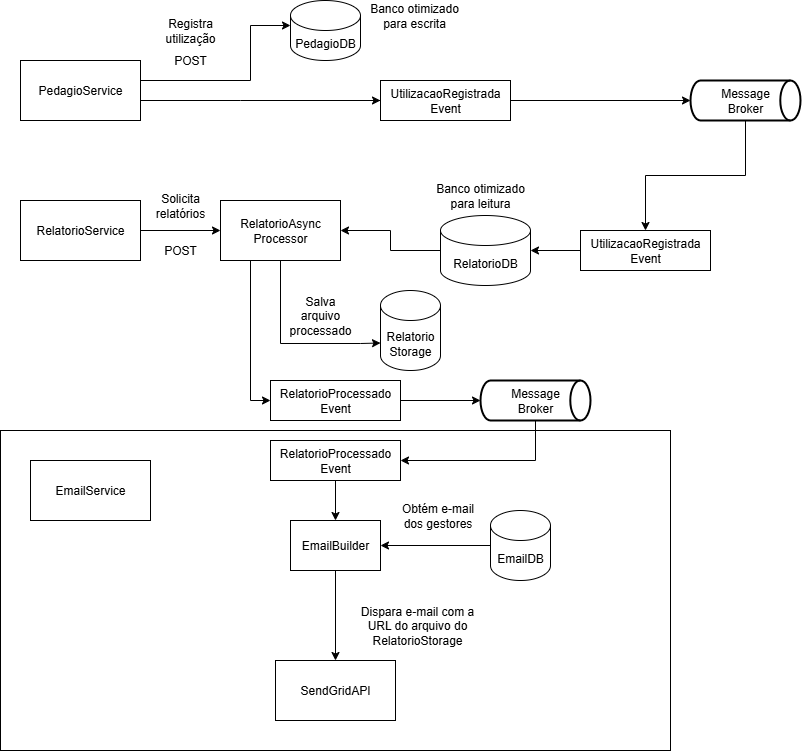

The diagram above was exported from draw.io. Its source (the exported page's mxGraphModel, read from the mxfile embedded in the PNG):
<mxGraphModel dx="1034" dy="570" grid="1" gridSize="10" guides="1" tooltips="1" connect="1" arrows="1" fold="1" page="1" pageScale="1" pageWidth="827" pageHeight="1169" math="0" shadow="0">
  <root>
    <mxCell id="0" />
    <mxCell id="1" parent="0" />
    <mxCell id="dutnss7is8ofVlxMxjSi-76" value="" style="rounded=0;whiteSpace=wrap;html=1;" parent="1" vertex="1">
      <mxGeometry y="490" width="670" height="320" as="geometry" />
    </mxCell>
    <mxCell id="dutnss7is8ofVlxMxjSi-6" value="" style="edgeStyle=orthogonalEdgeStyle;rounded=0;orthogonalLoop=1;jettySize=auto;html=1;" parent="1" source="dutnss7is8ofVlxMxjSi-1" target="dutnss7is8ofVlxMxjSi-5" edge="1">
      <mxGeometry relative="1" as="geometry">
        <Array as="points">
          <mxPoint x="250" y="140" />
          <mxPoint x="250" y="85" />
        </Array>
      </mxGeometry>
    </mxCell>
    <mxCell id="dutnss7is8ofVlxMxjSi-10" style="edgeStyle=orthogonalEdgeStyle;rounded=0;orthogonalLoop=1;jettySize=auto;html=1;" parent="1" source="dutnss7is8ofVlxMxjSi-11" target="dutnss7is8ofVlxMxjSi-9" edge="1">
      <mxGeometry relative="1" as="geometry">
        <Array as="points">
          <mxPoint x="280" y="160" />
          <mxPoint x="280" y="160" />
        </Array>
      </mxGeometry>
    </mxCell>
    <mxCell id="dutnss7is8ofVlxMxjSi-1" value="PedagioService" style="rounded=0;whiteSpace=wrap;html=1;" parent="1" vertex="1">
      <mxGeometry x="20" y="120" width="120" height="60" as="geometry" />
    </mxCell>
    <mxCell id="dutnss7is8ofVlxMxjSi-33" value="" style="edgeStyle=orthogonalEdgeStyle;rounded=0;orthogonalLoop=1;jettySize=auto;html=1;" parent="1" source="dutnss7is8ofVlxMxjSi-2" target="dutnss7is8ofVlxMxjSi-31" edge="1">
      <mxGeometry relative="1" as="geometry" />
    </mxCell>
    <mxCell id="dutnss7is8ofVlxMxjSi-2" value="RelatorioService" style="rounded=0;whiteSpace=wrap;html=1;" parent="1" vertex="1">
      <mxGeometry x="20" y="260" width="120" height="60" as="geometry" />
    </mxCell>
    <mxCell id="dutnss7is8ofVlxMxjSi-5" value="PedagioDB" style="shape=cylinder3;whiteSpace=wrap;html=1;boundedLbl=1;backgroundOutline=1;size=15;" parent="1" vertex="1">
      <mxGeometry x="290" y="60" width="70" height="60" as="geometry" />
    </mxCell>
    <mxCell id="dutnss7is8ofVlxMxjSi-46" value="" style="edgeStyle=orthogonalEdgeStyle;rounded=0;orthogonalLoop=1;jettySize=auto;html=1;" parent="1" source="dutnss7is8ofVlxMxjSi-9" target="dutnss7is8ofVlxMxjSi-13" edge="1">
      <mxGeometry relative="1" as="geometry" />
    </mxCell>
    <mxCell id="dutnss7is8ofVlxMxjSi-9" value="Message&lt;div&gt;Broker&lt;/div&gt;" style="strokeWidth=2;html=1;shape=mxgraph.flowchart.direct_data;whiteSpace=wrap;" parent="1" vertex="1">
      <mxGeometry x="690" y="140" width="110" height="40" as="geometry" />
    </mxCell>
    <mxCell id="dutnss7is8ofVlxMxjSi-12" value="" style="edgeStyle=orthogonalEdgeStyle;rounded=0;orthogonalLoop=1;jettySize=auto;html=1;" parent="1" source="dutnss7is8ofVlxMxjSi-1" target="dutnss7is8ofVlxMxjSi-11" edge="1">
      <mxGeometry relative="1" as="geometry">
        <mxPoint x="220" y="160" as="sourcePoint" />
        <mxPoint x="450" y="160" as="targetPoint" />
        <Array as="points">
          <mxPoint x="240" y="160" />
          <mxPoint x="240" y="160" />
        </Array>
      </mxGeometry>
    </mxCell>
    <mxCell id="dutnss7is8ofVlxMxjSi-11" value="UtilizacaoRegistrada&lt;div&gt;Event&lt;/div&gt;" style="rounded=0;whiteSpace=wrap;html=1;" parent="1" vertex="1">
      <mxGeometry x="380" y="140" width="130" height="40" as="geometry" />
    </mxCell>
    <mxCell id="dutnss7is8ofVlxMxjSi-25" value="" style="edgeStyle=orthogonalEdgeStyle;rounded=0;orthogonalLoop=1;jettySize=auto;html=1;" parent="1" source="dutnss7is8ofVlxMxjSi-13" target="dutnss7is8ofVlxMxjSi-15" edge="1">
      <mxGeometry relative="1" as="geometry" />
    </mxCell>
    <mxCell id="dutnss7is8ofVlxMxjSi-13" value="UtilizacaoRegistrada&lt;div&gt;Event&lt;/div&gt;" style="rounded=0;whiteSpace=wrap;html=1;" parent="1" vertex="1">
      <mxGeometry x="580" y="290" width="130" height="40" as="geometry" />
    </mxCell>
    <mxCell id="dutnss7is8ofVlxMxjSi-47" value="" style="edgeStyle=orthogonalEdgeStyle;rounded=0;orthogonalLoop=1;jettySize=auto;html=1;" parent="1" source="dutnss7is8ofVlxMxjSi-15" target="dutnss7is8ofVlxMxjSi-31" edge="1">
      <mxGeometry relative="1" as="geometry" />
    </mxCell>
    <mxCell id="dutnss7is8ofVlxMxjSi-15" value="RelatorioDB" style="shape=cylinder3;whiteSpace=wrap;html=1;boundedLbl=1;backgroundOutline=1;size=15;" parent="1" vertex="1">
      <mxGeometry x="440" y="275" width="90" height="70" as="geometry" />
    </mxCell>
    <mxCell id="dutnss7is8ofVlxMxjSi-19" value="EmailService" style="rounded=0;whiteSpace=wrap;html=1;" parent="1" vertex="1">
      <mxGeometry x="30" y="520" width="120" height="60" as="geometry" />
    </mxCell>
    <mxCell id="dutnss7is8ofVlxMxjSi-43" style="edgeStyle=orthogonalEdgeStyle;rounded=0;orthogonalLoop=1;jettySize=auto;html=1;exitX=0.25;exitY=1;exitDx=0;exitDy=0;entryX=0;entryY=0.5;entryDx=0;entryDy=0;" parent="1" source="dutnss7is8ofVlxMxjSi-31" target="dutnss7is8ofVlxMxjSi-42" edge="1">
      <mxGeometry relative="1" as="geometry">
        <Array as="points">
          <mxPoint x="250" y="460" />
        </Array>
      </mxGeometry>
    </mxCell>
    <mxCell id="dutnss7is8ofVlxMxjSi-31" value="RelatorioAsync&lt;div&gt;Processor&lt;/div&gt;" style="rounded=0;whiteSpace=wrap;html=1;" parent="1" vertex="1">
      <mxGeometry x="220" y="260" width="120" height="60" as="geometry" />
    </mxCell>
    <mxCell id="dutnss7is8ofVlxMxjSi-34" value="Solicita relatórios" style="text;html=1;align=center;verticalAlign=middle;whiteSpace=wrap;rounded=0;" parent="1" vertex="1">
      <mxGeometry x="150" y="250" width="60" height="30" as="geometry" />
    </mxCell>
    <mxCell id="dutnss7is8ofVlxMxjSi-36" value="Registra utilização" style="text;html=1;align=center;verticalAlign=middle;whiteSpace=wrap;rounded=0;" parent="1" vertex="1">
      <mxGeometry x="160" y="70" width="60" height="40" as="geometry" />
    </mxCell>
    <mxCell id="dutnss7is8ofVlxMxjSi-38" value="Relatorio&lt;div&gt;Storage&lt;/div&gt;" style="shape=cylinder3;whiteSpace=wrap;html=1;boundedLbl=1;backgroundOutline=1;size=15;" parent="1" vertex="1">
      <mxGeometry x="380" y="350" width="60" height="80" as="geometry" />
    </mxCell>
    <mxCell id="dutnss7is8ofVlxMxjSi-39" style="edgeStyle=orthogonalEdgeStyle;rounded=0;orthogonalLoop=1;jettySize=auto;html=1;entryX=0;entryY=0;entryDx=0;entryDy=52.5;entryPerimeter=0;" parent="1" source="dutnss7is8ofVlxMxjSi-31" target="dutnss7is8ofVlxMxjSi-38" edge="1">
      <mxGeometry relative="1" as="geometry">
        <Array as="points">
          <mxPoint x="280" y="403" />
          <mxPoint x="360" y="403" />
        </Array>
      </mxGeometry>
    </mxCell>
    <mxCell id="dutnss7is8ofVlxMxjSi-40" value="Salva arquivo processado" style="text;html=1;align=center;verticalAlign=middle;whiteSpace=wrap;rounded=0;" parent="1" vertex="1">
      <mxGeometry x="290" y="360" width="60" height="30" as="geometry" />
    </mxCell>
    <mxCell id="dutnss7is8ofVlxMxjSi-52" style="edgeStyle=orthogonalEdgeStyle;rounded=0;orthogonalLoop=1;jettySize=auto;html=1;exitX=0.5;exitY=1;exitDx=0;exitDy=0;exitPerimeter=0;entryX=1;entryY=0.5;entryDx=0;entryDy=0;" parent="1" source="dutnss7is8ofVlxMxjSi-41" target="dutnss7is8ofVlxMxjSi-51" edge="1">
      <mxGeometry relative="1" as="geometry" />
    </mxCell>
    <mxCell id="dutnss7is8ofVlxMxjSi-41" value="Message&lt;div&gt;Broker&lt;/div&gt;" style="strokeWidth=2;html=1;shape=mxgraph.flowchart.direct_data;whiteSpace=wrap;" parent="1" vertex="1">
      <mxGeometry x="480" y="440" width="110" height="40" as="geometry" />
    </mxCell>
    <mxCell id="dutnss7is8ofVlxMxjSi-44" value="" style="edgeStyle=orthogonalEdgeStyle;rounded=0;orthogonalLoop=1;jettySize=auto;html=1;" parent="1" source="dutnss7is8ofVlxMxjSi-42" target="dutnss7is8ofVlxMxjSi-41" edge="1">
      <mxGeometry relative="1" as="geometry" />
    </mxCell>
    <mxCell id="dutnss7is8ofVlxMxjSi-42" value="RelatorioProcessado&lt;div&gt;Event&lt;/div&gt;" style="rounded=0;whiteSpace=wrap;html=1;" parent="1" vertex="1">
      <mxGeometry x="270" y="440" width="130" height="40" as="geometry" />
    </mxCell>
    <mxCell id="dutnss7is8ofVlxMxjSi-68" value="" style="edgeStyle=orthogonalEdgeStyle;rounded=0;orthogonalLoop=1;jettySize=auto;html=1;" parent="1" source="dutnss7is8ofVlxMxjSi-51" target="dutnss7is8ofVlxMxjSi-67" edge="1">
      <mxGeometry relative="1" as="geometry" />
    </mxCell>
    <mxCell id="dutnss7is8ofVlxMxjSi-51" value="RelatorioProcessado&lt;div&gt;Event&lt;/div&gt;" style="rounded=0;whiteSpace=wrap;html=1;" parent="1" vertex="1">
      <mxGeometry x="270" y="500" width="130" height="40" as="geometry" />
    </mxCell>
    <mxCell id="dutnss7is8ofVlxMxjSi-54" value="SendGridAPI" style="rounded=0;whiteSpace=wrap;html=1;" parent="1" vertex="1">
      <mxGeometry x="275" y="720" width="120" height="60" as="geometry" />
    </mxCell>
    <mxCell id="dutnss7is8ofVlxMxjSi-57" value="Dispara e-mail com a URL do arquivo do RelatorioStorage" style="text;html=1;align=center;verticalAlign=middle;whiteSpace=wrap;rounded=0;" parent="1" vertex="1">
      <mxGeometry x="354" y="670" width="126" height="30" as="geometry" />
    </mxCell>
    <mxCell id="dutnss7is8ofVlxMxjSi-69" value="" style="edgeStyle=orthogonalEdgeStyle;rounded=0;orthogonalLoop=1;jettySize=auto;html=1;" parent="1" source="dutnss7is8ofVlxMxjSi-59" target="dutnss7is8ofVlxMxjSi-67" edge="1">
      <mxGeometry relative="1" as="geometry" />
    </mxCell>
    <mxCell id="dutnss7is8ofVlxMxjSi-59" value="EmailDB" style="shape=cylinder3;whiteSpace=wrap;html=1;boundedLbl=1;backgroundOutline=1;size=15;" parent="1" vertex="1">
      <mxGeometry x="490" y="570" width="60" height="70" as="geometry" />
    </mxCell>
    <mxCell id="dutnss7is8ofVlxMxjSi-64" value="Obtém e-mail dos gestores" style="text;html=1;align=center;verticalAlign=middle;whiteSpace=wrap;rounded=0;" parent="1" vertex="1">
      <mxGeometry x="400" y="560" width="75" height="30" as="geometry" />
    </mxCell>
    <mxCell id="dutnss7is8ofVlxMxjSi-70" value="" style="edgeStyle=orthogonalEdgeStyle;rounded=0;orthogonalLoop=1;jettySize=auto;html=1;" parent="1" source="dutnss7is8ofVlxMxjSi-67" target="dutnss7is8ofVlxMxjSi-54" edge="1">
      <mxGeometry relative="1" as="geometry" />
    </mxCell>
    <mxCell id="dutnss7is8ofVlxMxjSi-67" value="EmailBuilder" style="rounded=0;whiteSpace=wrap;html=1;" parent="1" vertex="1">
      <mxGeometry x="290" y="580" width="90" height="50" as="geometry" />
    </mxCell>
    <mxCell id="dutnss7is8ofVlxMxjSi-71" value="Banco otimizado para escrita" style="text;html=1;align=center;verticalAlign=middle;whiteSpace=wrap;rounded=0;" parent="1" vertex="1">
      <mxGeometry x="364" y="60" width="100" height="30" as="geometry" />
    </mxCell>
    <mxCell id="dutnss7is8ofVlxMxjSi-72" value="Banco otimizado para leitura" style="text;html=1;align=center;verticalAlign=middle;whiteSpace=wrap;rounded=0;" parent="1" vertex="1">
      <mxGeometry x="430" y="240" width="100" height="30" as="geometry" />
    </mxCell>
    <mxCell id="dutnss7is8ofVlxMxjSi-73" value="POST" style="text;html=1;align=center;verticalAlign=middle;whiteSpace=wrap;rounded=0;" parent="1" vertex="1">
      <mxGeometry x="150" y="295" width="60" height="30" as="geometry" />
    </mxCell>
    <mxCell id="dutnss7is8ofVlxMxjSi-74" value="POST" style="text;html=1;align=center;verticalAlign=middle;whiteSpace=wrap;rounded=0;" parent="1" vertex="1">
      <mxGeometry x="160" y="105" width="60" height="30" as="geometry" />
    </mxCell>
  </root>
</mxGraphModel>